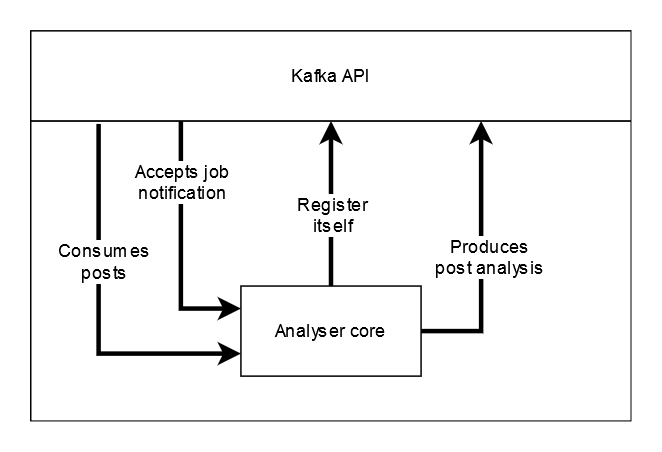

The diagram above was exported from draw.io. Its source (the exported page's mxGraphModel, read from the mxfile embedded in the PNG):
<mxGraphModel dx="1038" dy="575" grid="1" gridSize="10" guides="1" tooltips="1" connect="1" arrows="1" fold="1" page="1" pageScale="1" pageWidth="850" pageHeight="1100" math="0" shadow="0">
  <root>
    <mxCell id="f2bVNlqW9TXq0zX3zJt0-0" />
    <mxCell id="f2bVNlqW9TXq0zX3zJt0-1" parent="f2bVNlqW9TXq0zX3zJt0-0" />
    <mxCell id="-YZWJ4jt_hbnALnZtiC4-0" style="edgeStyle=orthogonalEdgeStyle;rounded=0;orthogonalLoop=1;jettySize=auto;html=1;exitX=0.25;exitY=0;exitDx=0;exitDy=0;entryX=0.5;entryY=0;entryDx=0;entryDy=0;startArrow=none;startFill=0;strokeColor=#000000;strokeWidth=3;" edge="1" parent="f2bVNlqW9TXq0zX3zJt0-1" source="-YZWJ4jt_hbnALnZtiC4-1">
      <mxGeometry relative="1" as="geometry">
        <mxPoint x="160" y="299" as="targetPoint" />
      </mxGeometry>
    </mxCell>
    <mxCell id="-YZWJ4jt_hbnALnZtiC4-1" value="" style="rounded=0;whiteSpace=wrap;html=1;" vertex="1" parent="f2bVNlqW9TXq0zX3zJt0-1">
      <mxGeometry x="60" y="240" width="400" height="200" as="geometry" />
    </mxCell>
    <mxCell id="-YZWJ4jt_hbnALnZtiC4-2" style="edgeStyle=orthogonalEdgeStyle;rounded=0;orthogonalLoop=1;jettySize=auto;html=1;exitX=0;exitY=0.25;exitDx=0;exitDy=0;startArrow=classic;startFill=1;strokeColor=#000000;strokeWidth=3;endArrow=none;endFill=0;" edge="1" parent="f2bVNlqW9TXq0zX3zJt0-1" source="-YZWJ4jt_hbnALnZtiC4-9">
      <mxGeometry relative="1" as="geometry">
        <mxPoint x="160" y="299" as="sourcePoint" />
        <mxPoint x="160" y="240" as="targetPoint" />
      </mxGeometry>
    </mxCell>
    <mxCell id="-YZWJ4jt_hbnALnZtiC4-3" value="Accepts job &lt;br&gt;notification" style="text;html=1;align=center;verticalAlign=middle;resizable=0;points=[];labelBackgroundColor=#ffffff;" vertex="1" connectable="0" parent="-YZWJ4jt_hbnALnZtiC4-2">
      <mxGeometry x="-0.2889" y="-2" relative="1" as="geometry">
        <mxPoint x="-2" y="-66" as="offset" />
      </mxGeometry>
    </mxCell>
    <mxCell id="-YZWJ4jt_hbnALnZtiC4-11" value="" style="edgeStyle=orthogonalEdgeStyle;rounded=0;orthogonalLoop=1;jettySize=auto;html=1;startArrow=none;startFill=0;endArrow=classic;endFill=1;strokeWidth=3;entryX=0;entryY=0.75;entryDx=0;entryDy=0;exitX=0.113;exitY=1.033;exitDx=0;exitDy=0;exitPerimeter=0;" edge="1" parent="f2bVNlqW9TXq0zX3zJt0-1" source="-YZWJ4jt_hbnALnZtiC4-4" target="-YZWJ4jt_hbnALnZtiC4-9">
      <mxGeometry relative="1" as="geometry" />
    </mxCell>
    <mxCell id="-YZWJ4jt_hbnALnZtiC4-12" value="Consumes&lt;br&gt;posts" style="text;html=1;align=center;verticalAlign=middle;resizable=0;points=[];labelBackgroundColor=#ffffff;" vertex="1" connectable="0" parent="-YZWJ4jt_hbnALnZtiC4-11">
      <mxGeometry x="-0.2574" y="3" relative="1" as="geometry">
        <mxPoint as="offset" />
      </mxGeometry>
    </mxCell>
    <mxCell id="-YZWJ4jt_hbnALnZtiC4-4" value="Kafka API" style="rounded=0;whiteSpace=wrap;html=1;" vertex="1" parent="f2bVNlqW9TXq0zX3zJt0-1">
      <mxGeometry x="60" y="180" width="400" height="60" as="geometry" />
    </mxCell>
    <mxCell id="-YZWJ4jt_hbnALnZtiC4-5" style="edgeStyle=orthogonalEdgeStyle;rounded=0;orthogonalLoop=1;jettySize=auto;html=1;exitX=1;exitY=0.5;exitDx=0;exitDy=0;entryX=0.75;entryY=1;entryDx=0;entryDy=0;startArrow=none;startFill=0;endArrow=classic;endFill=1;strokeWidth=3;" edge="1" parent="f2bVNlqW9TXq0zX3zJt0-1" source="-YZWJ4jt_hbnALnZtiC4-9" target="-YZWJ4jt_hbnALnZtiC4-4">
      <mxGeometry relative="1" as="geometry">
        <Array as="points">
          <mxPoint x="360" y="380" />
        </Array>
      </mxGeometry>
    </mxCell>
    <mxCell id="-YZWJ4jt_hbnALnZtiC4-6" value="Produces&lt;br&gt;post analysis" style="text;html=1;align=center;verticalAlign=middle;resizable=0;points=[];labelBackgroundColor=#ffffff;" vertex="1" connectable="0" parent="-YZWJ4jt_hbnALnZtiC4-5">
      <mxGeometry x="-0.6889" y="1" relative="1" as="geometry">
        <mxPoint x="17" y="-49" as="offset" />
      </mxGeometry>
    </mxCell>
    <mxCell id="-YZWJ4jt_hbnALnZtiC4-7" style="edgeStyle=orthogonalEdgeStyle;rounded=0;orthogonalLoop=1;jettySize=auto;html=1;exitX=0.5;exitY=0;exitDx=0;exitDy=0;entryX=0.5;entryY=1;entryDx=0;entryDy=0;startArrow=none;startFill=0;endArrow=classic;endFill=1;strokeWidth=3;" edge="1" parent="f2bVNlqW9TXq0zX3zJt0-1" source="-YZWJ4jt_hbnALnZtiC4-9" target="-YZWJ4jt_hbnALnZtiC4-4">
      <mxGeometry relative="1" as="geometry" />
    </mxCell>
    <mxCell id="-YZWJ4jt_hbnALnZtiC4-8" value="Register&lt;br&gt;itself" style="text;html=1;align=center;verticalAlign=middle;resizable=0;points=[];labelBackgroundColor=#ffffff;" vertex="1" connectable="0" parent="-YZWJ4jt_hbnALnZtiC4-7">
      <mxGeometry x="0.225" y="-3" relative="1" as="geometry">
        <mxPoint x="-3" y="19" as="offset" />
      </mxGeometry>
    </mxCell>
    <mxCell id="-YZWJ4jt_hbnALnZtiC4-9" value="&lt;div&gt;Analyser core&lt;/div&gt;" style="rounded=0;whiteSpace=wrap;html=1;" vertex="1" parent="f2bVNlqW9TXq0zX3zJt0-1">
      <mxGeometry x="200" y="350" width="120" height="60" as="geometry" />
    </mxCell>
  </root>
</mxGraphModel>